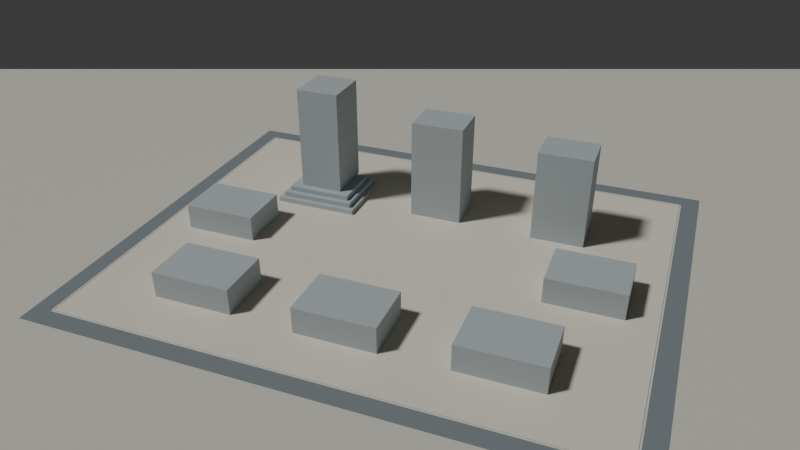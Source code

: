 # Source: scene-gray.blend  (saved by Blender 5.2.45; exported with 4.5.12 LTS)
import bpy
from mathutils import Matrix  # noqa: F401  (used for matrix-valued properties, if any)

bpy.ops.wm.read_factory_settings(use_empty=True)
scene = bpy.context.scene
scene.name = 'Scene'

# ---- collections
col_collection = bpy.data.collections.new('Collection'); scene.collection.children.link(col_collection)

# ---- materials (node trees are filled in below, after node groups)
mat_gray = bpy.data.materials.new('gray')
mat_paving = bpy.data.materials.new('paving')
mat_path = bpy.data.materials.new('path')
mat_road = bpy.data.materials.new('road')
mat_stone = bpy.data.materials.new('stone')

# ---- material node trees
mat_gray.use_nodes = True; mat_gray.node_tree.nodes.clear()
_N = mat_gray.node_tree.nodes; _L = mat_gray.node_tree.links
n0 = _N.new('ShaderNodeBsdfPrincipled'); n0.name = 'Principled BSDF'; n0.location = (-200, 100)
n0.inputs[0].default_value = (0.4621, 0.521, 0.5395, 1.0)
n0.inputs[1].default_value = 0.05
n0.inputs[2].default_value = 0.75
n0.inputs[10].default_value = 0.005
n1 = _N.new('ShaderNodeOutputMaterial'); n1.name = 'Material Output'; n1.location = (200, 100)
_L.new(n0.outputs[0], n1.inputs[0])
n1.is_active_output = True
mat_paving.use_nodes = True; mat_paving.node_tree.nodes.clear()
_N = mat_paving.node_tree.nodes; _L = mat_paving.node_tree.links
n0 = _N.new('ShaderNodeBsdfPrincipled'); n0.name = 'Principled BSDF'; n0.location = (-200, 100)
n0.inputs[0].default_value = (0.6308, 0.624, 0.5395, 1.0)
n0.inputs[2].default_value = 0.9
n0.inputs[10].default_value = 0.005
n1 = _N.new('ShaderNodeOutputMaterial'); n1.name = 'Material Output'; n1.location = (200, 100)
_L.new(n0.outputs[0], n1.inputs[0])
n1.is_active_output = True
mat_path.use_nodes = True; mat_path.node_tree.nodes.clear()
_N = mat_path.node_tree.nodes; _L = mat_path.node_tree.links
n0 = _N.new('ShaderNodeBsdfPrincipled'); n0.name = 'Principled BSDF'; n0.location = (-200, 100)
n0.inputs[0].default_value = (0.7835, 0.7379, 0.6308, 1.0)
n0.inputs[2].default_value = 0.9
n0.inputs[10].default_value = 0.005
n1 = _N.new('ShaderNodeOutputMaterial'); n1.name = 'Material Output'; n1.location = (200, 100)
_L.new(n0.outputs[0], n1.inputs[0])
n1.is_active_output = True
mat_road.use_nodes = True; mat_road.node_tree.nodes.clear()
_N = mat_road.node_tree.nodes; _L = mat_road.node_tree.links
n0 = _N.new('ShaderNodeBsdfPrincipled'); n0.name = 'Principled BSDF'; n0.location = (-200, 100)
n0.inputs[0].default_value = (0.2086, 0.2423, 0.2582, 1.0)
n0.inputs[2].default_value = 0.95
n0.inputs[10].default_value = 0.005
n1 = _N.new('ShaderNodeOutputMaterial'); n1.name = 'Material Output'; n1.location = (200, 100)
_L.new(n0.outputs[0], n1.inputs[0])
n1.is_active_output = True
mat_stone.use_nodes = True; mat_stone.node_tree.nodes.clear()
_N = mat_stone.node_tree.nodes; _L = mat_stone.node_tree.links
n0 = _N.new('ShaderNodeBsdfPrincipled'); n0.name = 'Principled BSDF'; n0.location = (-200, 100)
n0.inputs[0].default_value = (0.7454, 0.7454, 0.6654, 1.0)
n0.inputs[1].default_value = 0.02
n0.inputs[2].default_value = 0.65
n0.inputs[10].default_value = 0.005
n1 = _N.new('ShaderNodeOutputMaterial'); n1.name = 'Material Output'; n1.location = (200, 100)
_L.new(n0.outputs[0], n1.inputs[0])
n1.is_active_output = True

# ---- world
world_world = bpy.data.worlds.new('World'); scene.world = world_world
world_world.use_nodes = True; world_world.node_tree.nodes.clear()
_N = world_world.node_tree.nodes; _L = world_world.node_tree.links
n0 = _N.new('ShaderNodeOutputWorld'); n0.name = 'World Output'; n0.location = (200, 100)
n1 = _N.new('ShaderNodeBackground'); n1.name = 'Background'; n1.location = (-200, 100)
n1.inputs[0].default_value = (0.05088, 0.05088, 0.05088, 1.0)
_L.new(n1.outputs[0], n0.inputs[0])
n0.is_active_output = True
world_world.color = (0.6, 0.68, 0.72)
world_world.sun_shadow_jitter_overblur = 0.0

# ---- cameras
cam_campus = bpy.data.cameras.new('campus')
cam_campus.sensor_fit = 'VERTICAL'
cam_campus.lens = 62.77
cam_campus.sensor_height = 36.0
cam_building = bpy.data.cameras.new('building')
cam_building.sensor_fit = 'VERTICAL'
cam_building.lens = 67.18
cam_building.sensor_height = 36.0

# ---- lights
light_daylight = bpy.data.lights.new('daylight', 'SUN')
light_daylight.angle = 0.12
light_daylight.energy = 2.0

# ---- meshes
me_a1_gray = bpy.data.meshes.new('A1_gray')
me_a1_gray.from_pydata([(-35.0, -29.0, 0.0), (35.0, -29.0, 0.0), (35.0, 29.0, 0.0), (-35.0, 29.0, 0.0), (-35.0, -29.0, 4.2), (35.0, -29.0, 4.2), (35.0, 29.0, 4.2), (-35.0, 29.0, 4.2), (-31.0, -25.0, 4.2), (31.0, -25.0, 4.2), (31.0, 25.0, 4.2), (-31.0, 25.0, 4.2), (-31.0, -25.0, 8.4), (31.0, -25.0, 8.4), (31.0, 25.0, 8.4), (-31.0, 25.0, 8.4), (-27.0, -21.0, 8.4), (27.0, -21.0, 8.4), (27.0, 21.0, 8.4), (-27.0, 21.0, 8.4), (-27.0, -21.0, 12.6), (27.0, -21.0, 12.6), (27.0, 21.0, 12.6), (-27.0, 21.0, 12.6), (-18.0, -15.0, 12.6), (18.0, -15.0, 12.6), (18.0, 25.0, 12.6), (-18.0, 25.0, 12.6), (-18.0, -15.0, 100.8), (18.0, -15.0, 100.8), (18.0, 25.0, 100.8), (-18.0, 25.0, 100.8)], [], [(0, 3, 2, 1), (4, 5, 6, 7), (0, 1, 5, 4), (1, 2, 6, 5), (2, 3, 7, 6), (3, 0, 4, 7), (8, 11, 10, 9), (12, 13, 14, 15), (8, 9, 13, 12), (9, 10, 14, 13), (10, 11, 15, 14), (11, 8, 12, 15), (16, 19, 18, 17), (20, 21, 22, 23), (16, 17, 21, 20), (17, 18, 22, 21), (18, 19, 23, 22), (19, 16, 20, 23), (24, 27, 26, 25), (28, 29, 30, 31), (24, 25, 29, 28), (25, 26, 30, 29), (26, 27, 31, 30), (27, 24, 28, 31)])
me_a1_gray.materials.append(mat_gray)
me_a1_gray.update()
me_b1_gray = bpy.data.meshes.new('B1_gray')
me_b1_gray.from_pydata([(-21.5, -17.0, 0.0), (21.5, -17.0, 0.0), (21.5, 17.0, 0.0), (-21.5, 17.0, 0.0), (-21.5, -17.0, 84.0), (21.5, -17.0, 84.0), (21.5, 17.0, 84.0), (-21.5, 17.0, 84.0)], [], [(0, 3, 2, 1), (4, 5, 6, 7), (0, 1, 5, 4), (1, 2, 6, 5), (2, 3, 7, 6), (3, 0, 4, 7)])
me_b1_gray.materials.append(mat_gray)
me_b1_gray.update()
me_b2_gray = bpy.data.meshes.new('B2_gray')
me_b2_gray.from_pydata([(-21.5, -17.0, 0.0), (21.5, -17.0, 0.0), (21.5, 17.0, 0.0), (-21.5, 17.0, 0.0), (-21.5, -17.0, 76.0), (21.5, -17.0, 76.0), (21.5, 17.0, 76.0), (-21.5, 17.0, 76.0)], [], [(0, 3, 2, 1), (4, 5, 6, 7), (0, 1, 5, 4), (1, 2, 6, 5), (2, 3, 7, 6), (3, 0, 4, 7)])
me_b2_gray.materials.append(mat_gray)
me_b2_gray.update()
me_a2_gray = bpy.data.meshes.new('A2_gray')
me_a2_gray.from_pydata([(-29.5, -21.5, 0.0), (29.5, -21.5, 0.0), (29.5, 21.5, 0.0), (-29.5, 21.5, 0.0), (-29.5, -21.5, 21.0), (29.5, -21.5, 21.0), (29.5, 21.5, 21.0), (-29.5, 21.5, 21.0)], [], [(0, 3, 2, 1), (4, 5, 6, 7), (0, 1, 5, 4), (1, 2, 6, 5), (2, 3, 7, 6), (3, 0, 4, 7)])
me_a2_gray.materials.append(mat_gray)
me_a2_gray.update()
me_b3_gray = bpy.data.meshes.new('B3_gray')
me_b3_gray.from_pydata([(-29.5, -21.5, 0.0), (29.5, -21.5, 0.0), (29.5, 21.5, 0.0), (-29.5, 21.5, 0.0), (-29.5, -21.5, 21.0), (29.5, -21.5, 21.0), (29.5, 21.5, 21.0), (-29.5, 21.5, 21.0)], [], [(0, 3, 2, 1), (4, 5, 6, 7), (0, 1, 5, 4), (1, 2, 6, 5), (2, 3, 7, 6), (3, 0, 4, 7)])
me_b3_gray.materials.append(mat_gray)
me_b3_gray.update()
me_c1_gray = bpy.data.meshes.new('C1_gray')
me_c1_gray.from_pydata([(-31.0, -22.0, 0.0), (31.0, -22.0, 0.0), (31.0, 22.0, 0.0), (-31.0, 22.0, 0.0), (-31.0, -22.0, 21.0), (31.0, -22.0, 21.0), (31.0, 22.0, 21.0), (-31.0, 22.0, 21.0)], [], [(0, 3, 2, 1), (4, 5, 6, 7), (0, 1, 5, 4), (1, 2, 6, 5), (2, 3, 7, 6), (3, 0, 4, 7)])
me_c1_gray.materials.append(mat_gray)
me_c1_gray.update()
me_c2_gray = bpy.data.meshes.new('C2_gray')
me_c2_gray.from_pydata([(-31.0, -22.0, 0.0), (31.0, -22.0, 0.0), (31.0, 22.0, 0.0), (-31.0, 22.0, 0.0), (-31.0, -22.0, 21.0), (31.0, -22.0, 21.0), (31.0, 22.0, 21.0), (-31.0, 22.0, 21.0)], [], [(0, 3, 2, 1), (4, 5, 6, 7), (0, 1, 5, 4), (1, 2, 6, 5), (2, 3, 7, 6), (3, 0, 4, 7)])
me_c2_gray.materials.append(mat_gray)
me_c2_gray.update()
me_c3_gray = bpy.data.meshes.new('C3_gray')
me_c3_gray.from_pydata([(-31.0, -22.0, 0.0), (31.0, -22.0, 0.0), (31.0, 22.0, 0.0), (-31.0, 22.0, 0.0), (-31.0, -22.0, 21.0), (31.0, -22.0, 21.0), (31.0, 22.0, 21.0), (-31.0, 22.0, 21.0)], [], [(0, 3, 2, 1), (4, 5, 6, 7), (0, 1, 5, 4), (1, 2, 6, 5), (2, 3, 7, 6), (3, 0, 4, 7)])
me_c3_gray.materials.append(mat_gray)
me_c3_gray.update()
me_environment_paving = bpy.data.meshes.new('environment_paving')
me_environment_paving.from_pydata([(-750.0, -750.0, -1.05), (750.0, -750.0, -1.05), (750.0, 750.0, -1.05), (-750.0, 750.0, -1.05), (-750.0, -750.0, -0.05), (750.0, -750.0, -0.05), (750.0, 750.0, -0.05), (-750.0, 750.0, -0.05)], [], [(0, 3, 2, 1), (4, 5, 6, 7), (0, 1, 5, 4), (1, 2, 6, 5), (2, 3, 7, 6), (3, 0, 4, 7)])
me_environment_paving.materials.append(mat_paving)
me_environment_paving.update()
me_environment_path = bpy.data.meshes.new('environment_path')
me_environment_path.from_pydata([(-200.0, -160.0, -0.1), (200.0, -160.0, -0.1), (200.0, 160.0, -0.1), (-200.0, 160.0, -0.1), (-200.0, -160.0, 0.2), (200.0, -160.0, 0.2), (200.0, 160.0, 0.2), (-200.0, 160.0, 0.2)], [], [(0, 3, 2, 1), (4, 5, 6, 7), (0, 1, 5, 4), (1, 2, 6, 5), (2, 3, 7, 6), (3, 0, 4, 7)])
me_environment_path.materials.append(mat_path)
me_environment_path.update()
me_environment_road = bpy.data.meshes.new('environment_road')
me_environment_road.from_pydata([(-216.0, -176.0, -0.07), (216.0, -176.0, -0.07), (216.0, -160.0, -0.07), (-216.0, -160.0, -0.07), (-216.0, -176.0, 0.11), (216.0, -176.0, 0.11), (216.0, -160.0, 0.11), (-216.0, -160.0, 0.11), (-216.0, 160.0, -0.07), (216.0, 160.0, -0.07), (216.0, 176.0, -0.07), (-216.0, 176.0, -0.07), (-216.0, 160.0, 0.11), (216.0, 160.0, 0.11), (216.0, 176.0, 0.11), (-216.0, 176.0, 0.11), (-216.0, -160.0, -0.07), (-200.0, -160.0, -0.07), (-200.0, 160.0, -0.07), (-216.0, 160.0, -0.07), (-216.0, -160.0, 0.11), (-200.0, -160.0, 0.11), (-200.0, 160.0, 0.11), (-216.0, 160.0, 0.11), (200.0, -160.0, -0.07), (216.0, -160.0, -0.07), (216.0, 160.0, -0.07), (200.0, 160.0, -0.07), (200.0, -160.0, 0.11), (216.0, -160.0, 0.11), (216.0, 160.0, 0.11), (200.0, 160.0, 0.11)], [], [(0, 3, 2, 1), (4, 5, 6, 7), (0, 1, 5, 4), (1, 2, 6, 5), (2, 3, 7, 6), (3, 0, 4, 7), (8, 11, 10, 9), (12, 13, 14, 15), (8, 9, 13, 12), (9, 10, 14, 13), (10, 11, 15, 14), (11, 8, 12, 15), (16, 19, 18, 17), (20, 21, 22, 23), (16, 17, 21, 20), (17, 18, 22, 21), (18, 19, 23, 22), (19, 16, 20, 23), (24, 27, 26, 25), (28, 29, 30, 31), (24, 25, 29, 28), (25, 26, 30, 29), (26, 27, 31, 30), (27, 24, 28, 31)])
me_environment_road.materials.append(mat_road)
me_environment_road.update()
me_environment_stone = bpy.data.meshes.new('environment_stone')
me_environment_stone.from_pydata([(-201.0, -161.6, 0.02), (201.0, -161.6, 0.02), (201.0, -160.4, 0.02), (-201.0, -160.4, 0.02), (-201.0, -161.6, 0.3), (201.0, -161.6, 0.3), (201.0, -160.4, 0.3), (-201.0, -160.4, 0.3), (-201.0, 160.4, 0.02), (201.0, 160.4, 0.02), (201.0, 161.6, 0.02), (-201.0, 161.6, 0.02), (-201.0, 160.4, 0.3), (201.0, 160.4, 0.3), (201.0, 161.6, 0.3), (-201.0, 161.6, 0.3), (-201.6, -160.0, 0.02), (-200.4, -160.0, 0.02), (-200.4, 160.0, 0.02), (-201.6, 160.0, 0.02), (-201.6, -160.0, 0.3), (-200.4, -160.0, 0.3), (-200.4, 160.0, 0.3), (-201.6, 160.0, 0.3), (200.4, -160.0, 0.02), (201.6, -160.0, 0.02), (201.6, 160.0, 0.02), (200.4, 160.0, 0.02), (200.4, -160.0, 0.3), (201.6, -160.0, 0.3), (201.6, 160.0, 0.3), (200.4, 160.0, 0.3)], [], [(0, 3, 2, 1), (4, 5, 6, 7), (0, 1, 5, 4), (1, 2, 6, 5), (2, 3, 7, 6), (3, 0, 4, 7), (8, 11, 10, 9), (12, 13, 14, 15), (8, 9, 13, 12), (9, 10, 14, 13), (10, 11, 15, 14), (11, 8, 12, 15), (16, 19, 18, 17), (20, 21, 22, 23), (16, 17, 21, 20), (17, 18, 22, 21), (18, 19, 23, 22), (19, 16, 20, 23), (24, 27, 26, 25), (28, 29, 30, 31), (24, 25, 29, 28), (25, 26, 30, 29), (26, 27, 31, 30), (27, 24, 28, 31)])
me_environment_stone.materials.append(mat_stone)
me_environment_stone.update()

# ---- objects
ob_building_a1 = bpy.data.objects.new('building_A1', None)
ob_a1_gray = bpy.data.objects.new('A1_gray', me_a1_gray)
ob_anchor_a1 = bpy.data.objects.new('anchor_A1', None)
ob_building_b1 = bpy.data.objects.new('building_B1', None)
ob_b1_gray = bpy.data.objects.new('B1_gray', me_b1_gray)
ob_anchor_b1 = bpy.data.objects.new('anchor_B1', None)
ob_building_b2 = bpy.data.objects.new('building_B2', None)
ob_b2_gray = bpy.data.objects.new('B2_gray', me_b2_gray)
ob_anchor_b2 = bpy.data.objects.new('anchor_B2', None)
ob_building_a2 = bpy.data.objects.new('building_A2', None)
ob_a2_gray = bpy.data.objects.new('A2_gray', me_a2_gray)
ob_anchor_a2 = bpy.data.objects.new('anchor_A2', None)
ob_building_b3 = bpy.data.objects.new('building_B3', None)
ob_b3_gray = bpy.data.objects.new('B3_gray', me_b3_gray)
ob_anchor_b3 = bpy.data.objects.new('anchor_B3', None)
ob_building_c1 = bpy.data.objects.new('building_C1', None)
ob_c1_gray = bpy.data.objects.new('C1_gray', me_c1_gray)
ob_anchor_c1 = bpy.data.objects.new('anchor_C1', None)
ob_building_c2 = bpy.data.objects.new('building_C2', None)
ob_c2_gray = bpy.data.objects.new('C2_gray', me_c2_gray)
ob_anchor_c2 = bpy.data.objects.new('anchor_C2', None)
ob_building_c3 = bpy.data.objects.new('building_C3', None)
ob_c3_gray = bpy.data.objects.new('C3_gray', me_c3_gray)
ob_anchor_c3 = bpy.data.objects.new('anchor_C3', None)
ob_environment_paving = bpy.data.objects.new('environment_paving', me_environment_paving)
ob_environment_path = bpy.data.objects.new('environment_path', me_environment_path)
ob_environment_road = bpy.data.objects.new('environment_road', me_environment_road)
ob_environment_stone = bpy.data.objects.new('environment_stone', me_environment_stone)
ob_camera_campus = bpy.data.objects.new('camera_campus', cam_campus)
ob_camera_building = bpy.data.objects.new('camera_building', cam_building)
ob_daylight = bpy.data.objects.new('daylight', light_daylight)

# ---- transforms, parenting, visibility, modifiers, constraints
ob_building_a1.location = (-95.0, 70.0, 0.0)
ob_a1_gray.parent = ob_building_a1
ob_a1_gray.location = (0.0, 0.0, 0.0)
ob_anchor_a1.parent = ob_building_a1
ob_anchor_a1.location = (0.0, 0.0, 103.8)
ob_building_b1.location = (8.0, 78.0, 0.0)
ob_b1_gray.parent = ob_building_b1
ob_b1_gray.location = (0.0, 0.0, 0.0)
ob_anchor_b1.parent = ob_building_b1
ob_anchor_b1.location = (0.0, 0.0, 87.0)
ob_building_b2.location = (112.0, 76.0, 0.0)
ob_b2_gray.parent = ob_building_b2
ob_b2_gray.location = (0.0, 0.0, 0.0)
ob_anchor_b2.parent = ob_building_b2
ob_anchor_b2.location = (0.0, 0.0, 79.0)
ob_building_a2.location = (-147.0, -5.0, 0.0)
ob_a2_gray.parent = ob_building_a2
ob_a2_gray.location = (0.0, 0.0, 0.0)
ob_anchor_a2.parent = ob_building_a2
ob_anchor_a2.location = (0.0, 0.0, 24.0)
ob_building_b3.location = (148.0, -5.0, 0.0)
ob_b3_gray.parent = ob_building_b3
ob_b3_gray.location = (0.0, 0.0, 0.0)
ob_anchor_b3.parent = ob_building_b3
ob_anchor_b3.location = (0.0, 0.0, 24.0)
ob_building_c1.location = (-112.0, -98.0, 0.0)
ob_c1_gray.parent = ob_building_c1
ob_c1_gray.location = (0.0, 0.0, 0.0)
ob_anchor_c1.parent = ob_building_c1
ob_anchor_c1.location = (0.0, 0.0, 24.0)
ob_building_c2.location = (0.0, -100.0, 0.0)
ob_c2_gray.parent = ob_building_c2
ob_c2_gray.location = (0.0, 0.0, 0.0)
ob_anchor_c2.parent = ob_building_c2
ob_anchor_c2.location = (0.0, 0.0, 24.0)
ob_building_c3.location = (112.0, -98.0, 0.0)
ob_c3_gray.parent = ob_building_c3
ob_c3_gray.location = (0.0, 0.0, 0.0)
ob_anchor_c3.parent = ob_building_c3
ob_anchor_c3.location = (0.0, 0.0, 24.0)
ob_environment_paving.location = (0.0, 0.0, 0.0)
ob_environment_path.location = (0.0, 0.0, 0.0)
ob_environment_road.location = (0.0, 0.0, 0.0)
ob_environment_stone.location = (0.0, 0.0, 0.0)
ob_camera_campus.location = (190.0, -490.0, 330.0)
ob_camera_campus.rotation_euler = (1.045, -4.459e-08, 0.3699)
ob_camera_building.location = (65.0, -125.0, 120.0)
ob_camera_building.rotation_euler = (1.278, 7.821e-08, 0.6871)
ob_daylight.location = (-160.0, -120.0, 280.0)
ob_daylight.rotation_euler = (0.6202, -3.45e-08, -0.9273)

# ---- collection membership
col_collection.objects.link(ob_building_a1)
col_collection.objects.link(ob_a1_gray)
col_collection.objects.link(ob_anchor_a1)
col_collection.objects.link(ob_building_b1)
col_collection.objects.link(ob_b1_gray)
col_collection.objects.link(ob_anchor_b1)
col_collection.objects.link(ob_building_b2)
col_collection.objects.link(ob_b2_gray)
col_collection.objects.link(ob_anchor_b2)
col_collection.objects.link(ob_building_a2)
col_collection.objects.link(ob_a2_gray)
col_collection.objects.link(ob_anchor_a2)
col_collection.objects.link(ob_building_b3)
col_collection.objects.link(ob_b3_gray)
col_collection.objects.link(ob_anchor_b3)
col_collection.objects.link(ob_building_c1)
col_collection.objects.link(ob_c1_gray)
col_collection.objects.link(ob_anchor_c1)
col_collection.objects.link(ob_building_c2)
col_collection.objects.link(ob_c2_gray)
col_collection.objects.link(ob_anchor_c2)
col_collection.objects.link(ob_building_c3)
col_collection.objects.link(ob_c3_gray)
col_collection.objects.link(ob_anchor_c3)
col_collection.objects.link(ob_environment_paving)
col_collection.objects.link(ob_environment_path)
col_collection.objects.link(ob_environment_road)
col_collection.objects.link(ob_environment_stone)
col_collection.objects.link(ob_camera_campus)
col_collection.objects.link(ob_camera_building)
col_collection.objects.link(ob_daylight)

# ---- scene / render settings (as saved in the file)
scene.camera = ob_camera_campus
scene.frame_start = 1; scene.frame_end = 250; scene.frame_set(1)
scene.render.engine = 'BLENDER_EEVEE_NEXT'
scene.render.bake_bias = 0.0
scene.render.bake_samples = 0
scene.render.compositor_device = 'GPU'
scene.eevee.use_volume_custom_range = False
scene.eevee.fast_gi_thickness_near = 0.1
scene.eevee.fast_gi_thickness_far = 0.0
scene.eevee.ray_tracing_options.screen_trace_thickness = 0.1
bpy.context.view_layer.update()
